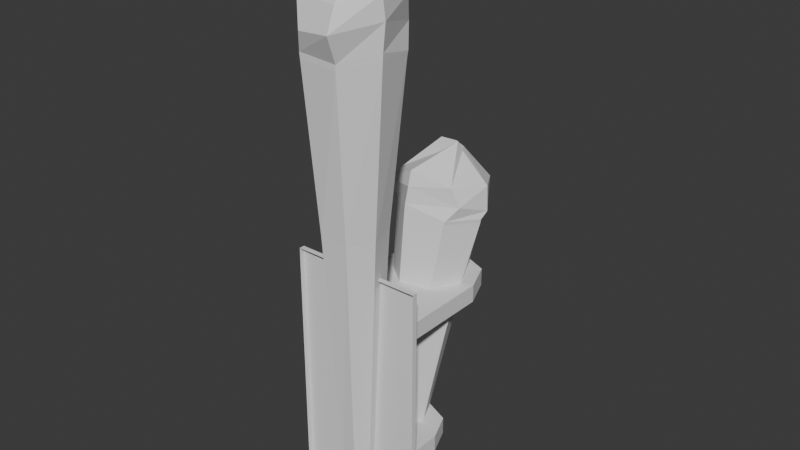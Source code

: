 # Source: Torches.blend  (saved by Blender 5.1.30; exported with 4.5.12 LTS)
import bpy
from mathutils import Matrix  # noqa: F401  (used for matrix-valued properties, if any)

bpy.ops.wm.read_factory_settings(use_empty=True)
scene = bpy.context.scene
scene.name = 'Scene'

# ---- world
world_world = bpy.data.worlds.new('World'); scene.world = world_world
world_world.use_nodes = True; world_world.node_tree.nodes.clear()
_N = world_world.node_tree.nodes; _L = world_world.node_tree.links
n0 = _N.new('ShaderNodeOutputWorld'); n0.name = 'World Output'; n0.location = (200, 100)
n1 = _N.new('ShaderNodeBackground'); n1.name = 'Background'; n1.location = (-200, 100)
n1.inputs[0].default_value = (0.05088, 0.05088, 0.05088, 1.0)
_L.new(n1.outputs[0], n0.inputs[0])
n0.is_active_output = True
world_world.color = (0.05088, 0.05088, 0.05088)
world_world.sun_shadow_jitter_overblur = 0.0

# ---- meshes
me_cube_002 = bpy.data.meshes.new('Cube.002')
me_cube_002.from_pydata([(-0.1535, 0.009205, -0.2999), (-0.1535, 0.009205, 0.26), (0.1535, 0.009205, -0.2999), (0.1535, 0.009205, 0.26), (-0.1535, -0.00338, -0.2999), (-0.1535, -0.00338, 0.26), (0.1535, -0.00338, -0.2999), (0.1535, -0.00338, 0.26), (-0.1137, 0.009205, 0.1124), (-0.1137, 0.009205, 0.1536), (0.1137, 0.009205, 0.1124), (0.1137, 0.009205, 0.1536), (0.1137, 0.009205, -0.1778), (0.1137, 0.009205, -0.219), (-0.1137, 0.009205, -0.1778), (-0.1137, 0.009205, -0.219), (0.1137, 0.2542, 0.1536), (0.01371, 0.3542, 0.1536), (0.08444, 0.3249, 0.1536), (-0.01371, 0.3542, 0.1536), (-0.1137, 0.2542, 0.1536), (-0.08444, 0.3249, 0.1536), (-0.1137, 0.2542, 0.1124), (-0.01371, 0.3542, 0.1124), (-0.08444, 0.3249, 0.1124), (0.01371, 0.3542, 0.1124), (0.1137, 0.2542, 0.1124), (0.08444, 0.3249, 0.1124), (0.1137, 0.1271, -0.1778), (0.02366, 0.2172, -0.1778), (0.08735, 0.1908, -0.1778), (-0.02366, 0.2172, -0.1778), (-0.1137, 0.1271, -0.1778), (-0.08735, 0.1908, -0.1778), (-0.1137, 0.1271, -0.219), (-0.02366, 0.2172, -0.219), (-0.08735, 0.1908, -0.219), (0.02366, 0.2172, -0.219), (0.1137, 0.1271, -0.219), (0.08735, 0.1908, -0.219), (0.04503, 0.1141, -0.3379), (0.02808, 0.1482, -0.3418), (-0.01002, 0.1566, -0.3428), (-0.04058, 0.133, -0.3401), (-0.04058, 0.09519, -0.3356), (-0.01002, 0.0716, -0.3329), (0.02808, 0.08002, -0.3339), (0.1083, 0.2814, 0.3019), (0.05761, 0.3628, 0.2826), (-0.03017, 0.379, 0.2743), (-0.08916, 0.3346, 0.2867), (-0.09124, 0.2431, 0.3056), (-0.02625, 0.1905, 0.3306), (0.06951, 0.2056, 0.3114), (-0.06407, 0.1856, 0.05239), (-0.06872, 0.2462, 0.03836), (-0.0201, 0.28, 0.02805), (0.0463, 0.2724, 0.03125), (0.07246, 0.2141, 0.04431), (0.04391, 0.1646, 0.05941), (-0.01632, 0.1498, 0.0596), (0.05712, 0.3605, 0.2732), (0.1067, 0.281, 0.2923), (-0.02859, 0.3766, 0.2659), (-0.08914, 0.3308, 0.2783), (-0.09118, 0.2418, 0.2974), (-0.02628, 0.1886, 0.3197), (0.06714, 0.2042, 0.3041), (-0.0236, 0.197, 0.3698), (-0.1191, 0.2477, 0.347), (-0.105, 0.3277, 0.3206), (0.08884, 0.229, 0.3411), (-0.01721, 0.402, 0.2954), (0.04894, 0.3929, 0.3307), (0.1117, 0.2983, 0.3164), (0.05732, 0.3821, 0.354), (0.01473, 0.3395, 0.4263), (0.03082, 0.3135, 0.429), (0.108, 0.3008, 0.3733), (-0.03046, 0.3984, 0.3458), (-0.0137, 0.3469, 0.4311), (-0.08944, 0.354, 0.3582), (-0.02295, 0.3374, 0.4239), (-0.09153, 0.2625, 0.3771), (-0.02506, 0.3123, 0.4468), (-0.02653, 0.2099, 0.402), (-0.008333, 0.2885, 0.4254), (0.06922, 0.225, 0.3828), (0.02565, 0.3035, 0.4523)], [], [(0, 1, 3, 2), (2, 3, 7, 6), (4, 5, 1, 0), (2, 6, 4, 0), (7, 3, 1, 5), (16, 26, 27, 18), (18, 27, 25, 17), (22, 20, 21, 24), (24, 21, 19, 23), (11, 10, 26, 16), (23, 19, 17, 25), (9, 11, 16, 18, 17, 19, 21, 20), (8, 9, 20, 22), (10, 8, 22, 24, 23, 25, 27, 26), (28, 38, 39, 30), (30, 39, 37, 29), (34, 32, 33, 36), (36, 33, 31, 35), (12, 13, 38, 28), (35, 31, 29, 37), (14, 12, 28, 30, 29, 31, 33, 32), (15, 14, 32, 34), (13, 15, 34, 36, 35, 37, 39, 38), (41, 40, 46, 45, 44, 43, 42), (55, 54, 65, 64), (57, 56, 63, 61), (59, 58, 62, 67), (54, 60, 66, 65), (56, 55, 64, 63), (58, 57, 61, 62), (60, 59, 67, 66), (45, 46, 59, 60), (40, 41, 57, 58), (42, 43, 55, 56), (44, 45, 60, 54), (46, 40, 58, 59), (41, 42, 56, 57), (43, 44, 54, 55), (48, 47, 62, 61), (49, 48, 61, 63), (50, 49, 63, 64), (51, 50, 64, 65), (52, 51, 65, 66), (53, 52, 66, 67), (47, 53, 67, 62), (51, 52, 68, 69), (47, 48, 73, 74), (53, 47, 74, 71), (49, 50, 70, 72), (50, 51, 69, 70), (52, 53, 71, 68), (48, 49, 72, 73), (76, 77, 78, 75), (80, 76, 75, 79), (82, 80, 79, 81), (84, 82, 81, 83), (86, 84, 83, 85), (88, 86, 85, 87), (77, 88, 87, 78), (74, 73, 75, 78), (76, 80, 82, 84, 86, 88, 77), (73, 72, 79, 75), (71, 74, 78, 87), (72, 70, 81, 79), (70, 69, 83, 81), (69, 68, 85, 83), (68, 71, 87, 85)])
_uv = me_cube_002.uv_layers.new(name='UVMap')
_uv.uv.foreach_set('vector', [0.998, 0.002136, 0.9937, 0.8381, 0.8502, 0.8375, 0.8481, 0.002061, 0.8481, 0.002061, 0.8502, 0.8375, 0.8502, 0.8376, 0.8481, 0.00208, 0.8482, 0.002055, 0.8502, 0.8376, 0.9937, 0.8381, 0.998, 0.002136, 0.8481, 0.002061, 0.8481, 0.00208, 0.8482, 0.002055, 0.998, 0.002136, 0.8502, 0.8376, 0.8502, 0.8375, 0.9937, 0.8381, 0.8502, 0.8376, 0.935, 0.6594, 0.8968, 0.6027, 0.913, 0.5389, 0.9227, 0.5667, 0.9227, 0.5667, 0.913, 0.5389, 0.9183, 0.4337, 0.9241, 0.4534, 0.9088, 0.1839, 0.947, 0.2407, 0.9308, 0.3045, 0.9212, 0.2766, 0.9212, 0.2766, 0.9308, 0.3045, 0.9255, 0.4097, 0.9197, 0.3899, 0.9937, 0.8381, 0.8502, 0.8376, 0.8968, 0.6027, 0.935, 0.6594, 0.9197, 0.3899, 0.9255, 0.4097, 0.9241, 0.4534, 0.9183, 0.4337, 0.998, 0.002151, 0.9937, 0.8381, 0.935, 0.6594, 0.9227, 0.5667, 0.9241, 0.4534, 0.9255, 0.4097, 0.9308, 0.3045, 0.947, 0.2407, 0.8482, 0.002094, 0.998, 0.002151, 0.947, 0.2407, 0.9088, 0.1839, 0.8502, 0.8376, 0.8482, 0.002094, 0.9088, 0.1839, 0.9212, 0.2766, 0.9197, 0.3899, 0.9183, 0.4337, 0.913, 0.5389, 0.8968, 0.6027, 0.8947, 0.1547, 0.9586, 0.1548, 0.935, 0.2613, 0.9163, 0.2431, 0.9163, 0.2431, 0.935, 0.2613, 0.9305, 0.3917, 0.9182, 0.3784, 0.9524, 0.719, 0.8884, 0.719, 0.9121, 0.6124, 0.9308, 0.6306, 0.9308, 0.6306, 0.9121, 0.6124, 0.9166, 0.482, 0.9289, 0.4954, 0.8481, 0.002099, 0.998, 0.002173, 0.9586, 0.1548, 0.8947, 0.1547, 0.9289, 0.4954, 0.9166, 0.482, 0.9182, 0.3784, 0.9305, 0.3917, 0.8502, 0.8376, 0.8481, 0.002099, 0.8947, 0.1547, 0.9163, 0.2431, 0.9182, 0.3784, 0.9166, 0.482, 0.9121, 0.6124, 0.8884, 0.719, 0.9937, 0.8381, 0.8502, 0.8376, 0.8884, 0.719, 0.9524, 0.719, 0.998, 0.002173, 0.9937, 0.8381, 0.9524, 0.719, 0.9308, 0.6306, 0.9289, 0.4954, 0.9305, 0.3917, 0.935, 0.2613, 0.9586, 0.1548, 0.1113, 0.4102, 0.2344, 0.156, 0.5111, 0.0992, 0.733, 0.2826, 0.733, 0.5681, 0.5111, 0.7406, 0.2344, 0.6704, 0.5176, 0.5683, 0.2876, 0.5718, 0.3067, 0.9102, 0.6432, 0.907, 0.6178, 0.5654, 0.6477, 0.5631, 0.8181, 0.9021, 0.7543, 0.9077, 0.2067, 0.5758, 0.3969, 0.5682, 0.4523, 0.9132, 0.1656, 0.9097, 0.2876, 0.5718, 0.153, 0.5724, 0.09761, 0.9265, 0.3067, 0.9102, 0.6477, 0.5631, 0.5176, 0.5683, 0.6432, 0.907, 0.8181, 0.9021, 0.3969, 0.5682, 0.6178, 0.5654, 0.7543, 0.9077, 0.4523, 0.9132, 0.153, 0.5724, 0.2067, 0.5758, 0.1656, 0.9097, 0.09761, 0.9265, 0.1653, 0.03324, 0.1965, 0.03404, 0.2067, 0.5758, 0.153, 0.5724, 0.3228, 0.03726, 0.4491, 0.04048, 0.6178, 0.5654, 0.3969, 0.5682, 0.4803, 0.04127, 0.3929, 0.03905, 0.5176, 0.5683, 0.6477, 0.5631, 0.2527, 0.03547, 0.1653, 0.03324, 0.153, 0.5724, 0.2876, 0.5718, 0.1965, 0.03404, 0.3228, 0.03726, 0.3969, 0.5682, 0.2067, 0.5758, 0.4491, 0.04048, 0.4803, 0.04127, 0.6477, 0.5631, 0.6178, 0.5654, 0.3929, 0.03905, 0.2527, 0.03547, 0.2876, 0.5718, 0.5176, 0.5683, 0.7554, 0.9207, 0.4468, 0.926, 0.4523, 0.9132, 0.7543, 0.9077, 0.8205, 0.9139, 0.7554, 0.9207, 0.7543, 0.9077, 0.8181, 0.9021, 0.6503, 0.9192, 0.8205, 0.9139, 0.8181, 0.9021, 0.6432, 0.907, 0.3052, 0.9214, 0.6503, 0.9192, 0.6432, 0.907, 0.3067, 0.9102, 0.09634, 0.9413, 0.3052, 0.9214, 0.3067, 0.9102, 0.09761, 0.9265, 0.1653, 0.9197, 0.09634, 0.9413, 0.09761, 0.9265, 0.1656, 0.9097, 0.4468, 0.926, 0.1653, 0.9197, 0.1656, 0.9097, 0.4523, 0.9132, 0.8586, 0.8675, 0.925, 0.8506, 0.9242, 0.8704, 0.88, 0.8898, 0.9892, 0.9531, 0.9473, 0.9912, 0.9288, 0.9694, 0.9721, 0.954, 0.989, 0.8731, 0.9892, 0.9531, 0.9721, 0.954, 0.9734, 0.8969, 0.8812, 0.988, 0.8522, 0.9488, 0.8671, 0.9299, 0.8974, 0.979, 0.8522, 0.9488, 0.8586, 0.8675, 0.88, 0.8898, 0.8671, 0.9299, 0.925, 0.8506, 0.989, 0.8731, 0.9734, 0.8969, 0.9242, 0.8704, 0.9473, 0.9912, 0.8812, 0.988, 0.8974, 0.979, 0.9288, 0.9694, 0.9243, 0.9303, 0.9318, 0.9258, 0.9558, 0.9348, 0.9321, 0.958, 0.916, 0.9307, 0.9243, 0.9303, 0.9321, 0.958, 0.902, 0.9552, 0.9133, 0.9273, 0.916, 0.9307, 0.902, 0.9552, 0.8889, 0.9326, 0.9162, 0.9198, 0.9133, 0.9273, 0.8889, 0.9326, 0.8942, 0.8998, 0.9216, 0.9131, 0.9162, 0.9198, 0.8942, 0.8998, 0.9221, 0.8891, 0.9293, 0.9207, 0.9216, 0.9131, 0.9221, 0.8891, 0.9524, 0.9039, 0.9318, 0.9258, 0.9293, 0.9207, 0.9524, 0.9039, 0.9558, 0.9348, 0.9721, 0.954, 0.9288, 0.9694, 0.9321, 0.958, 0.9558, 0.9348, 0.9243, 0.9303, 0.916, 0.9307, 0.9133, 0.9273, 0.9162, 0.9198, 0.9216, 0.9131, 0.9293, 0.9207, 0.9318, 0.9258, 0.9288, 0.9694, 0.8974, 0.979, 0.902, 0.9552, 0.9321, 0.958, 0.9734, 0.8969, 0.9721, 0.954, 0.9558, 0.9348, 0.9524, 0.9039, 0.8974, 0.979, 0.8671, 0.9299, 0.8889, 0.9326, 0.902, 0.9552, 0.8671, 0.9299, 0.88, 0.8898, 0.8942, 0.8998, 0.8889, 0.9326, 0.88, 0.8898, 0.9242, 0.8704, 0.9221, 0.8891, 0.8942, 0.8998, 0.9242, 0.8704, 0.9734, 0.8969, 0.9524, 0.9039, 0.9221, 0.8891])
me_cube_002.update()
me_circle_001 = bpy.data.meshes.new('Circle.001')
me_circle_001.from_pydata([(0.003577, 0.03556, -0.2216), (-0.0261, 0.02127, -0.2216), (-0.03343, -0.01084, -0.2216), (-0.01289, -0.03659, -0.2216), (0.02005, -0.03659, -0.2216), (0.04058, -0.01084, -0.2216), (0.03325, 0.02127, -0.2216), (0.009962, 0.103, 0.7382), (-0.07158, 0.05366, 0.7391), (-0.08903, -0.03175, 0.7332), (-0.04396, -0.08914, 0.7352), (0.04705, -0.09117, 0.7301), (0.1029, -0.02793, 0.747), (0.08382, 0.06524, 0.7252), (0.03631, -0.06473, 0.3532), (-0.02442, -0.06926, 0.3545), (-0.05892, -0.02195, 0.3517), (-0.05092, 0.04266, 0.3536), (0.007385, 0.06812, 0.3517), (0.05781, 0.04034, 0.3559), (0.07181, -0.01827, 0.351), (-0.07186, 0.05319, 0.7251), (0.007942, 0.1015, 0.7244), (-0.08889, -0.03021, 0.7205), (-0.04263, -0.08912, 0.722), (0.04616, -0.09111, 0.718), (0.102, -0.02796, 0.731), (0.0833, 0.06294, 0.7144), (0.1069, -0.02536, 0.8046), (0.05325, -0.1183, 0.79), (-0.02883, -0.1046, 0.7806), (0.06939, 0.08406, 0.7752), (-0.1053, -0.01914, 0.7708), (-0.08764, 0.04523, 0.8174), (-0.002231, 0.1063, 0.7645), (-0.07153, 0.05338, 0.8466), (-0.01288, 0.01194, 0.9336), (0.01235, 0.02759, 0.9284), (0.01002, 0.1027, 0.8456), (-0.08897, -0.03203, 0.8407), (-0.01858, -0.01572, 0.9429), (-0.0439, -0.08942, 0.8427), (-0.01143, -0.02473, 0.9295), (0.04711, -0.09145, 0.8375), (0.01801, -0.02677, 0.9531), (0.103, -0.02821, 0.8543), (0.03495, -0.0105, 0.9146), (0.08388, 0.06496, 0.8326), (0.02771, 0.02257, 0.9578)], [], [(1, 0, 6, 5, 4, 3, 2), (15, 14, 25, 24), (17, 16, 23, 21), (19, 18, 22, 27), (14, 20, 26, 25), (16, 15, 24, 23), (18, 17, 21, 22), (20, 19, 27, 26), (5, 6, 19, 20), (0, 1, 17, 18), (2, 3, 15, 16), (4, 5, 20, 14), (6, 0, 18, 19), (1, 2, 16, 17), (3, 4, 14, 15), (8, 7, 22, 21), (9, 8, 21, 23), (10, 9, 23, 24), (11, 10, 24, 25), (12, 11, 25, 26), (13, 12, 26, 27), (7, 13, 27, 22), (11, 12, 28, 29), (7, 8, 33, 34), (13, 7, 34, 31), (9, 10, 30, 32), (10, 11, 29, 30), (12, 13, 31, 28), (8, 9, 32, 33), (36, 37, 38, 35), (40, 36, 35, 39), (42, 40, 39, 41), (44, 42, 41, 43), (46, 44, 43, 45), (48, 46, 45, 47), (37, 48, 47, 38), (34, 33, 35, 38), (36, 40, 42, 44, 46, 48, 37), (33, 32, 39, 35), (31, 34, 38, 47), (32, 30, 41, 39), (30, 29, 43, 41), (29, 28, 45, 43), (28, 31, 47, 45)])
_uv = me_circle_001.uv_layers.new(name='UVMap')
_uv.uv.foreach_set('vector', [0.02059, 0.1086, 0.7033, 0.1086, 0.59, 0.1086, 0.4734, 0.1086, 0.356, 0.1086, 0.2413, 0.1086, 0.13, 0.1086, 0.2501, 0.6179, 0.362, 0.6167, 0.3579, 0.9392, 0.239, 0.9427, 0.01787, 0.6171, 0.1409, 0.6154, 0.1401, 0.9414, 0.02464, 0.9455, 0.5873, 0.6191, 0.6946, 0.6154, 0.6953, 0.9449, 0.589, 0.936, 0.362, 0.6167, 0.4724, 0.6148, 0.469, 0.9507, 0.3579, 0.9392, 0.1409, 0.6154, 0.2501, 0.6179, 0.239, 0.9427, 0.1401, 0.9414, 0.6946, 0.6154, 0.8108, 0.6171, 0.8176, 0.9455, 0.6953, 0.9449, 0.4724, 0.6148, 0.5873, 0.6191, 0.589, 0.936, 0.469, 0.9507, 0.4734, 0.1086, 0.59, 0.1086, 0.5873, 0.6191, 0.4724, 0.6148, 0.7033, 0.1086, 0.8135, 0.1086, 0.8108, 0.6171, 0.6946, 0.6154, 0.13, 0.1086, 0.2413, 0.1086, 0.2501, 0.6179, 0.1409, 0.6154, 0.356, 0.1086, 0.4734, 0.1086, 0.4724, 0.6148, 0.362, 0.6167, 0.59, 0.1086, 0.7033, 0.1086, 0.6946, 0.6154, 0.5873, 0.6191, 0.02059, 0.1086, 0.13, 0.1086, 0.1409, 0.6154, 0.01787, 0.6171, 0.2413, 0.1086, 0.356, 0.1086, 0.362, 0.6167, 0.2501, 0.6179, 0.7505, 0.9281, 0.3028, 0.9326, 0.7098, 0.07442, 0.8027, 0.0517, 0.4802, 0.9145, 0.7505, 0.9281, 0.8027, 0.0517, 0.6549, 0.1062, 0.8119, 0.9357, 0.4802, 0.9145, 0.6549, 0.1062, 0.05103, 0.09715, 0.04522, 0.9326, 0.8119, 0.9357, 0.05103, 0.09715, 0.2495, 0.1062, 0.2015, 0.9235, 0.04522, 0.9326, 0.2495, 0.1062, 0.4776, 0.08806, 0.6364, 0.9281, 0.2015, 0.9235, 0.4776, 0.08806, 0.3382, 0.09715, 0.3028, 0.9326, 0.6364, 0.9281, 0.3382, 0.09715, 0.7098, 0.07442, 0.9521, 0.8662, 0.9889, 0.9079, 0.9915, 0.9096, 0.9562, 0.8483, 0.9276, 0.9943, 0.8738, 0.9617, 0.8632, 0.9562, 0.9195, 0.9965, 0.9763, 0.9694, 0.9276, 0.9943, 0.9195, 0.9965, 0.9668, 0.9818, 0.8623, 0.9054, 0.892, 0.8675, 0.902, 0.8573, 0.8516, 0.9137, 0.892, 0.8675, 0.9521, 0.8662, 0.9562, 0.8483, 0.902, 0.8573, 0.9889, 0.9079, 0.9763, 0.9694, 0.9668, 0.9818, 0.9915, 0.9096, 0.8738, 0.9617, 0.8623, 0.9054, 0.8516, 0.9137, 0.8632, 0.9562, 0.9125, 0.9342, 0.9292, 0.9445, 0.9276, 0.9941, 0.8738, 0.9616, 0.9088, 0.916, 0.9125, 0.9342, 0.8738, 0.9616, 0.8623, 0.9052, 0.9135, 0.91, 0.9088, 0.916, 0.8623, 0.9052, 0.8921, 0.8674, 0.9329, 0.9087, 0.9135, 0.91, 0.8921, 0.8674, 0.9521, 0.866, 0.9441, 0.9194, 0.9329, 0.9087, 0.9521, 0.866, 0.989, 0.9077, 0.9393, 0.9412, 0.9441, 0.9194, 0.989, 0.9077, 0.9764, 0.9692, 0.9292, 0.9445, 0.9393, 0.9412, 0.9764, 0.9692, 0.9276, 0.9941, 0.9195, 0.9965, 0.8632, 0.9562, 0.8738, 0.9616, 0.9276, 0.9941, 0.9125, 0.9342, 0.9088, 0.916, 0.9135, 0.91, 0.9329, 0.9087, 0.9441, 0.9194, 0.9393, 0.9412, 0.9292, 0.9445, 0.8632, 0.9562, 0.8516, 0.9137, 0.8623, 0.9052, 0.8738, 0.9616, 0.9668, 0.9818, 0.9195, 0.9965, 0.9276, 0.9941, 0.9764, 0.9692, 0.8516, 0.9137, 0.902, 0.8573, 0.8921, 0.8674, 0.8623, 0.9052, 0.902, 0.8573, 0.9562, 0.8483, 0.9521, 0.866, 0.8921, 0.8674, 0.9562, 0.8483, 0.9915, 0.9096, 0.989, 0.9077, 0.9521, 0.866, 0.9915, 0.9096, 0.9668, 0.9818, 0.9764, 0.9692, 0.989, 0.9077])
me_circle_001.update()

# ---- objects
ob_torch_placeable = bpy.data.objects.new('Torch_Placeable', me_cube_002)
ob_torch_holdable = bpy.data.objects.new('Torch_Holdable', me_circle_001)

# ---- transforms, parenting, visibility, modifiers, constraints
ob_torch_placeable.location = (0.0, 0.0, 0.0)
ob_torch_holdable.location = (0.0, 0.0, 0.0)

# ---- collection membership
scene.collection.objects.link(ob_torch_placeable)
scene.collection.objects.link(ob_torch_holdable)

# ---- scene / render settings (as saved in the file)
scene.frame_start = 1; scene.frame_end = 250; scene.frame_set(1)
scene.render.engine = 'BLENDER_EEVEE_NEXT'
scene.render.bake_bias = 0.0
scene.render.bake_samples = 0
scene.render.compositor_device = 'GPU'
scene.eevee.use_volume_custom_range = False
scene.eevee.fast_gi_thickness_near = 0.1
scene.eevee.fast_gi_thickness_far = 0.0
scene.eevee.ray_tracing_options.screen_trace_thickness = 0.1
bpy.context.view_layer.update()

# ---- added for rendering (the .blend has no active camera and no usable light): camera, sun
cam_auto = bpy.data.cameras.new('AutoCamera')
cam_auto.lens = 50.0
cam_auto.sensor_width = 36.0
cam_auto.clip_end = 1000.0
ob_auto_camera = bpy.data.objects.new('AutoCamera', cam_auto)
scene.collection.objects.link(ob_auto_camera)
ob_auto_camera.location = (1.32687, -1.45037, 1.369)
ob_auto_camera.rotation_euler = (1.09748, -7.21219e-08, 0.694738)
scene.camera = ob_auto_camera
light_auto_sun = bpy.data.lights.new('AutoSun', 'SUN')
light_auto_sun.energy = 3.0
light_auto_sun.angle = 0.0523599
ob_auto_sun = bpy.data.objects.new('AutoSun', light_auto_sun)
scene.collection.objects.link(ob_auto_sun)
ob_auto_sun.rotation_euler = (0.872665, 0.174533, 0.523599)
bpy.context.view_layer.update()
